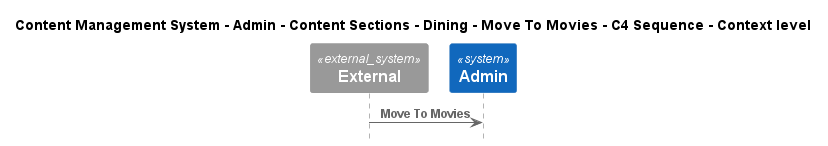

The diagram above was rendered by PlantUML. Its source (embedded in the PNG):
@startuml
!include ..\..\..\..\..\..\..\..\..\.c4s\C4_Sequence.puml

title Content Management System - Admin - Content Sections - Dining - Move To Movies - C4 Sequence - Context level

System_Ext(C4InterFlow.SoftwareSystems.ExternalSystem, "External", "")
System(ContentManagementSystem.SoftwareSystems.Admin, "Admin", "Admin is the highest-privilege user in a CMS, responsible for managing users, content, system configurations, and security.")

Rel(C4InterFlow.SoftwareSystems.ExternalSystem, ContentManagementSystem.SoftwareSystems.Admin, "Move To Movies")


@enduml